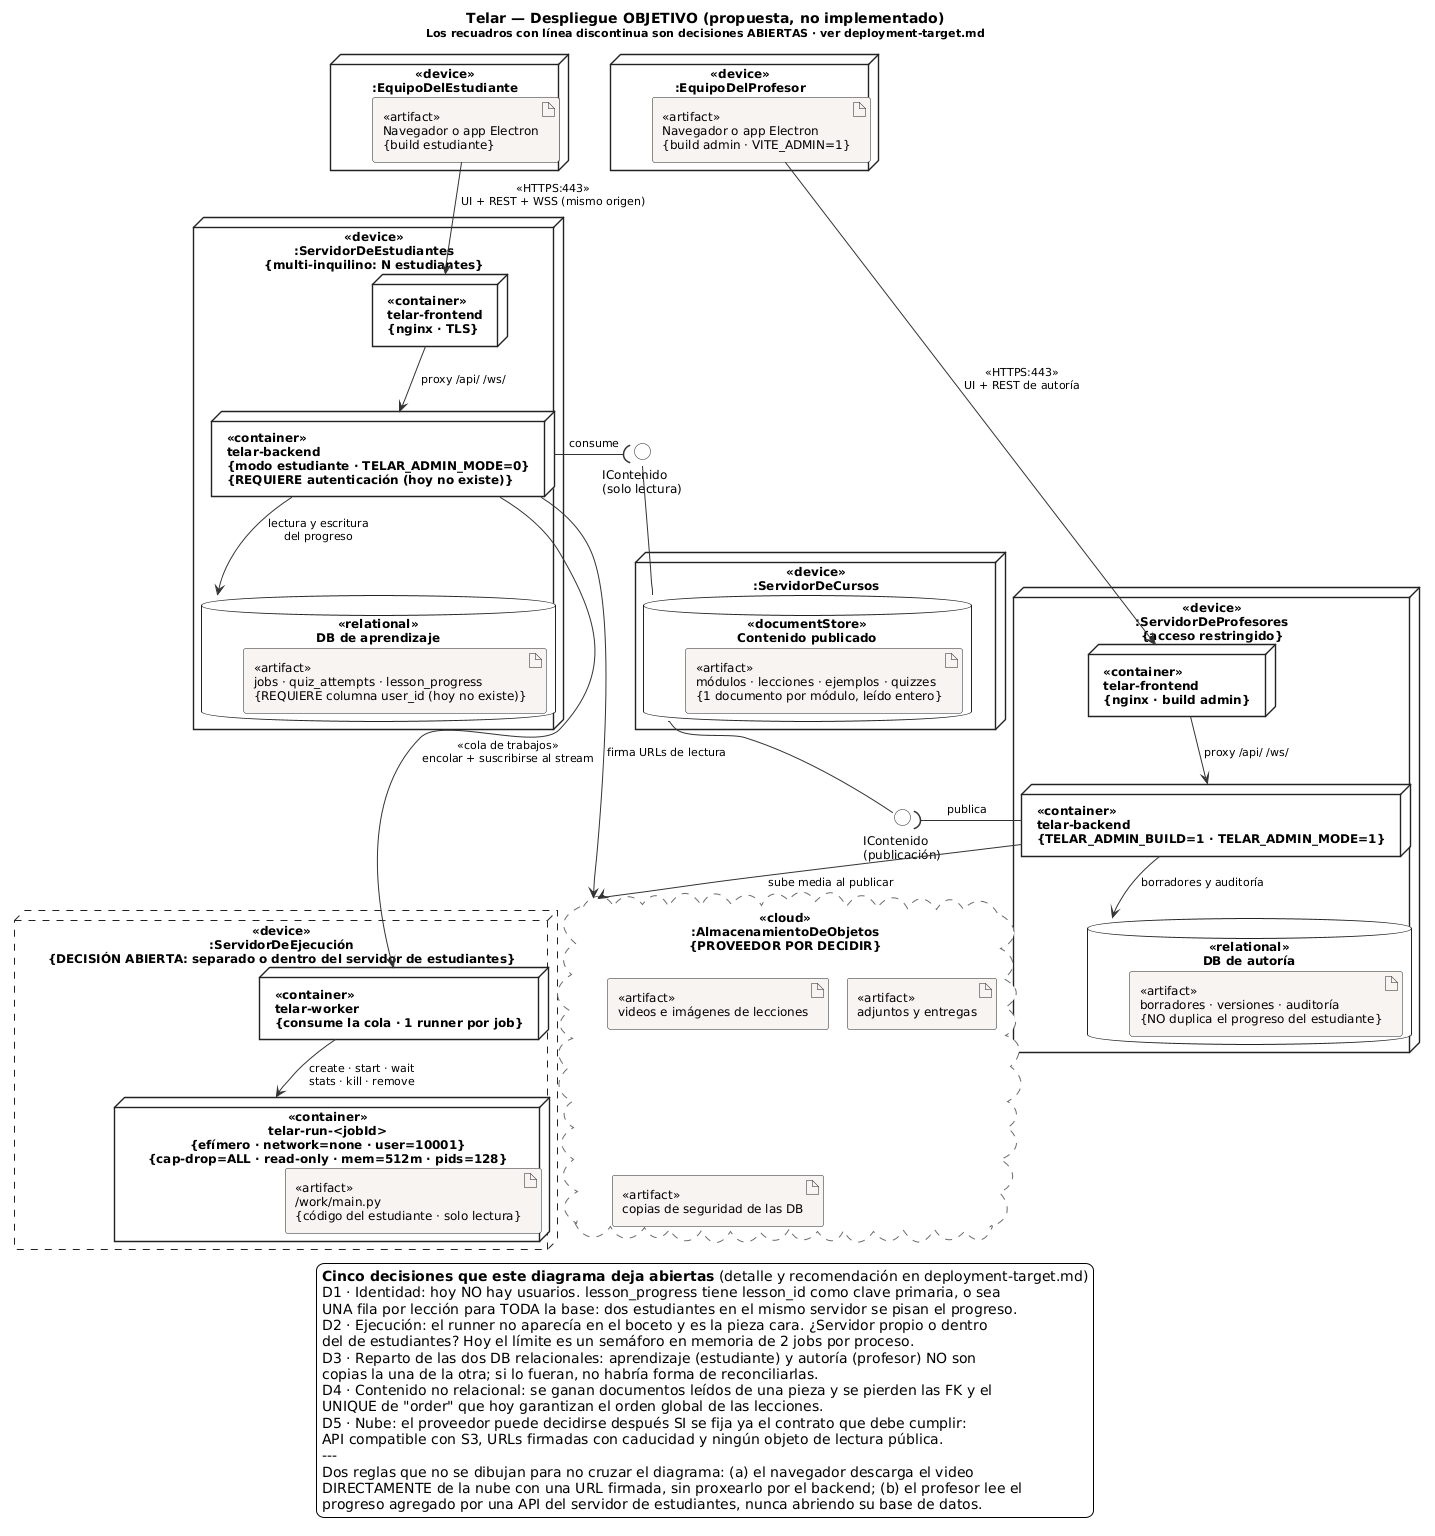

The diagram above was rendered by PlantUML. Its source (embedded in the PNG):
@startuml despliegue-objetivo
' Telar — Diagrama de despliegue UML · ARQUITECTURA OBJETIVO (PROPUESTA)
' ATENCIÓN: esto NO existe en el repo. Es la propuesta de despliegue distribuido
' (3 servidores + almacenamiento en nube) discutida en deployment-target.md.
' Los diagramas del estado ACTUAL son despliegue-{escritorio,web,desarrollo}.puml.
' Render (sin Graphviz):  java -jar plantuml.jar -tsvg despliegue-objetivo.puml
!pragma layout smetana

skinparam backgroundColor #FFFFFF
skinparam shadowing false
skinparam defaultFontName Helvetica
skinparam defaultFontSize 12
skinparam nodesep 30
skinparam ranksep 45
skinparam ArrowColor #333333
skinparam ArrowFontSize 11
skinparam node {
  BackgroundColor #FFFFFF
  BorderColor #222222
  BorderThickness 1.4
  FontStyle bold
}
skinparam artifact {
  BackgroundColor #F7F4F1
  BorderColor #222222
  FontStyle plain
}
skinparam database {
  BackgroundColor #FFFFFF
  BorderColor #222222
}
skinparam cloud {
  BackgroundColor #FFFFFF
  BorderColor #6B6B6B
}
skinparam interface {
  BackgroundColor #FFFFFF
  BorderColor #222222
}

title Telar — Despliegue **OBJETIVO** (propuesta, no implementado)\n<size:11>Los recuadros con línea discontinua son decisiones ABIERTAS · ver deployment-target.md</size>

' ─────────────────────────── Clientes ───────────────────────────
node "<<device>>\n:EquipoDelEstudiante" as CLI_EST {
  artifact "<<artifact>>\nNavegador o app Electron\n{build estudiante}" as UI_EST
}

node "<<device>>\n:EquipoDelProfesor" as CLI_PROF {
  artifact "<<artifact>>\nNavegador o app Electron\n{build admin · VITE_ADMIN=1}" as UI_PROF
}

' ───────────────────────── Servidor 1 ───────────────────────────
node "<<device>>\n:ServidorDeEstudiantes\n{multi-inquilino: N estudiantes}" as SRV_EST {
  node "<<container>>\ntelar-frontend\n{nginx · TLS}" as NGX_EST
  node "<<container>>\ntelar-backend\n{modo estudiante · TELAR_ADMIN_MODE=0}\n{REQUIERE autenticación (hoy no existe)}" as BE_EST
  database "<<relational>>\nDB de aprendizaje" as DB_EST {
    artifact "<<artifact>>\njobs · quiz_attempts · lesson_progress\n{REQUIERE columna user_id (hoy no existe)}" as T_EST
  }
}

' ───────────────────────── Servidor 2 ───────────────────────────
node "<<device>>\n:ServidorDeProfesores\n{acceso restringido}" as SRV_PROF {
  node "<<container>>\ntelar-frontend\n{nginx · build admin}" as NGX_PROF
  node "<<container>>\ntelar-backend\n{TELAR_ADMIN_BUILD=1 · TELAR_ADMIN_MODE=1}" as BE_PROF
  database "<<relational>>\nDB de autoría" as DB_PROF {
    artifact "<<artifact>>\nborradores · versiones · auditoría\n{NO duplica el progreso del estudiante}" as T_PROF
  }
}

' ───────────────────────── Servidor 3 ───────────────────────────
node "<<device>>\n:ServidorDeCursos" as SRV_CUR {
  database "<<documentStore>>\nContenido publicado" as DB_CUR {
    artifact "<<artifact>>\nmódulos · lecciones · ejemplos · quizzes\n{1 documento por módulo, leído entero}" as DOC_CUR
  }
}

' ───────────────── Servidor 4: la pieza que faltaba ─────────────
node "<<device>>\n:ServidorDeEjecución\n{DECISIÓN ABIERTA: separado o dentro del servidor de estudiantes}" as SRV_EXE #line.dashed {
  node "<<container>>\ntelar-worker\n{consume la cola · 1 runner por job}" as WORKER
  node "<<container>>\ntelar-run-<jobId>\n{efímero · network=none · user=10001}\n{cap-drop=ALL · read-only · mem=512m · pids=128}" as RUNNER_T {
    artifact "<<artifact>>\n/work/main.py\n{código del estudiante · solo lectura}" as CODE_T
  }
}

' ───────────────────────── Nube ─────────────────────────────────
cloud "<<cloud>>\n:AlmacenamientoDeObjetos\n{PROVEEDOR POR DECIDIR}\n\n" as NUBE #line.dashed {
  artifact "<<artifact>>\nvideos e imágenes de lecciones" as OBJ_MEDIA
  artifact "<<artifact>>\nadjuntos y entregas" as OBJ_UP
  artifact "<<artifact>>\ncopias de seguridad de las DB" as OBJ_BAK
}

' ─────────────────── Interfaces (tipadas, no simétricas) ────────
interface "IContenido\n(solo lectura)" as I_READ
interface "IContenido\n(publicación)" as I_WRITE

' ───────────────────────── Conexiones ───────────────────────────
UI_EST  --> NGX_EST  : <<HTTPS:443>>\nUI + REST + WSS (mismo origen)
UI_PROF --> NGX_PROF : <<HTTPS:443>>\nUI + REST de autoría

NGX_EST  --> BE_EST  : proxy /api/ /ws/
NGX_PROF --> BE_PROF : proxy /api/ /ws/

BE_EST  --> DB_EST  : lectura y escritura\ndel progreso
BE_PROF --> DB_PROF : borradores y auditoría

BE_EST  -( I_READ  : consume
I_READ  -- DB_CUR
DB_CUR  -- I_WRITE
I_WRITE )- BE_PROF : publica

BE_EST  --> WORKER   : <<cola de trabajos>>\nencolar + suscribirse al stream
WORKER  --> RUNNER_T : create · start · wait\nstats · kill · remove

BE_PROF --> NUBE : sube media al publicar
BE_EST  --> NUBE : firma URLs de lectura

' Orden de izquierda a derecha igual al del boceto, sin dibujar aristas
SRV_EST -[hidden]right- SRV_CUR
SRV_CUR -[hidden]right- SRV_PROF
CLI_EST -[hidden]right- CLI_PROF
SRV_EXE -[hidden]right- NUBE

legend bottom
  **Cinco decisiones que este diagrama deja abiertas** (detalle y recomendación en deployment-target.md)
  D1 · Identidad: hoy NO hay usuarios. lesson_progress tiene lesson_id como clave primaria, o sea
  UNA fila por lección para TODA la base: dos estudiantes en el mismo servidor se pisan el progreso.
  D2 · Ejecución: el runner no aparecía en el boceto y es la pieza cara. ¿Servidor propio o dentro
  del de estudiantes? Hoy el límite es un semáforo en memoria de 2 jobs por proceso.
  D3 · Reparto de las dos DB relacionales: aprendizaje (estudiante) y autoría (profesor) NO son
  copias la una de la otra; si lo fueran, no habría forma de reconciliarlas.
  D4 · Contenido no relacional: se ganan documentos leídos de una pieza y se pierden las FK y el
  UNIQUE de "order" que hoy garantizan el orden global de las lecciones.
  D5 · Nube: el proveedor puede decidirse después SI se fija ya el contrato que debe cumplir:
  API compatible con S3, URLs firmadas con caducidad y ningún objeto de lectura pública.
  ---
  Dos reglas que no se dibujan para no cruzar el diagrama: (a) el navegador descarga el video
  DIRECTAMENTE de la nube con una URL firmada, sin proxearlo por el backend; (b) el profesor lee el
  progreso agregado por una API del servidor de estudiantes, nunca abriendo su base de datos.
endlegend

@enduml